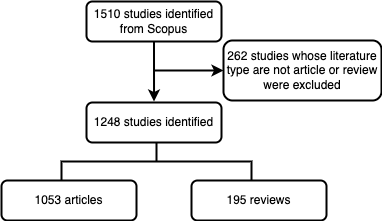

The diagram above was exported from draw.io. Its source (the exported page's mxGraphModel, read from the mxfile embedded in the PNG):
<mxGraphModel dx="1242" dy="771" grid="1" gridSize="10" guides="1" tooltips="1" connect="1" arrows="1" fold="1" page="1" pageScale="1" pageWidth="827" pageHeight="1169" background="#FFFFFF" math="0" shadow="0">
  <root>
    <mxCell id="WIyWlLk6GJQsqaUBKTNV-0" />
    <mxCell id="WIyWlLk6GJQsqaUBKTNV-1" parent="WIyWlLk6GJQsqaUBKTNV-0" />
    <mxCell id="WIyWlLk6GJQsqaUBKTNV-3" value="&lt;span style=&quot;background-color: rgb(255, 255, 255);&quot;&gt;1510 studies identified from Scopus&lt;/span&gt;" style="rounded=1;whiteSpace=wrap;html=1;fontSize=12;glass=0;strokeWidth=2;shadow=0;fillColor=#FFFFFF;strokeColor=#000000;" parent="WIyWlLk6GJQsqaUBKTNV-1" vertex="1">
      <mxGeometry x="155" y="81" width="135" height="40" as="geometry" />
    </mxCell>
    <mxCell id="WIyWlLk6GJQsqaUBKTNV-11" value="1248 studies identified" style="rounded=1;whiteSpace=wrap;html=1;fontSize=12;glass=0;strokeWidth=2;shadow=0;fillColor=#FFFFFF;strokeColor=#000000;" parent="WIyWlLk6GJQsqaUBKTNV-1" vertex="1">
      <mxGeometry x="155" y="182" width="135" height="40" as="geometry" />
    </mxCell>
    <mxCell id="IN_SUqHUy9HLvD-Dr2Cy-2" value="1053 articles" style="rounded=1;whiteSpace=wrap;html=1;fontSize=12;glass=0;strokeWidth=2;shadow=0;strokeColor=#000000;fillColor=#FFFFFF;" parent="WIyWlLk6GJQsqaUBKTNV-1" vertex="1">
      <mxGeometry x="70" y="260" width="135" height="40" as="geometry" />
    </mxCell>
    <mxCell id="IN_SUqHUy9HLvD-Dr2Cy-3" value="&lt;font style=&quot;background-color: rgb(255, 255, 255);&quot;&gt;262 studies whose literature type are not article or review were excluded&lt;/font&gt;" style="rounded=1;whiteSpace=wrap;html=1;fontSize=12;glass=0;strokeWidth=2;shadow=0;strokeColor=#000000;fillColor=#FFFFFF;" parent="WIyWlLk6GJQsqaUBKTNV-1" vertex="1">
      <mxGeometry x="292" y="120" width="158" height="60" as="geometry" />
    </mxCell>
    <mxCell id="IN_SUqHUy9HLvD-Dr2Cy-4" value="195 reviews" style="rounded=1;whiteSpace=wrap;html=1;fontSize=12;glass=0;strokeWidth=2;shadow=0;strokeColor=#000000;fillColor=#FFFFFF;" parent="WIyWlLk6GJQsqaUBKTNV-1" vertex="1">
      <mxGeometry x="260" y="260" width="135" height="40" as="geometry" />
    </mxCell>
    <mxCell id="IN_SUqHUy9HLvD-Dr2Cy-5" value="" style="strokeWidth=2;html=1;shape=mxgraph.flowchart.annotation_2;align=left;labelPosition=right;pointerEvents=1;direction=south;gradientColor=default;strokeColor=#000000;" parent="WIyWlLk6GJQsqaUBKTNV-1" vertex="1">
      <mxGeometry x="130" y="222" width="190" height="38" as="geometry" />
    </mxCell>
    <mxCell id="IN_SUqHUy9HLvD-Dr2Cy-6" value="" style="endArrow=classic;html=1;rounded=0;exitX=0.5;exitY=1;exitDx=0;exitDy=0;entryX=-1.105;entryY=0.513;entryDx=0;entryDy=0;entryPerimeter=0;strokeWidth=2;strokeColor=#000000;" parent="WIyWlLk6GJQsqaUBKTNV-1" source="WIyWlLk6GJQsqaUBKTNV-3" edge="1">
      <mxGeometry width="50" height="50" relative="1" as="geometry">
        <mxPoint x="390" y="421" as="sourcePoint" />
        <mxPoint x="222.52999999999997" y="181.01" as="targetPoint" />
      </mxGeometry>
    </mxCell>
    <mxCell id="IN_SUqHUy9HLvD-Dr2Cy-7" value="" style="endArrow=classic;html=1;rounded=0;entryX=0;entryY=0.5;entryDx=0;entryDy=0;strokeWidth=2;strokeColor=#000000;" parent="WIyWlLk6GJQsqaUBKTNV-1" target="IN_SUqHUy9HLvD-Dr2Cy-3" edge="1">
      <mxGeometry width="50" height="50" relative="1" as="geometry">
        <mxPoint x="222" y="150" as="sourcePoint" />
        <mxPoint x="235" y="190" as="targetPoint" />
      </mxGeometry>
    </mxCell>
  </root>
</mxGraphModel>